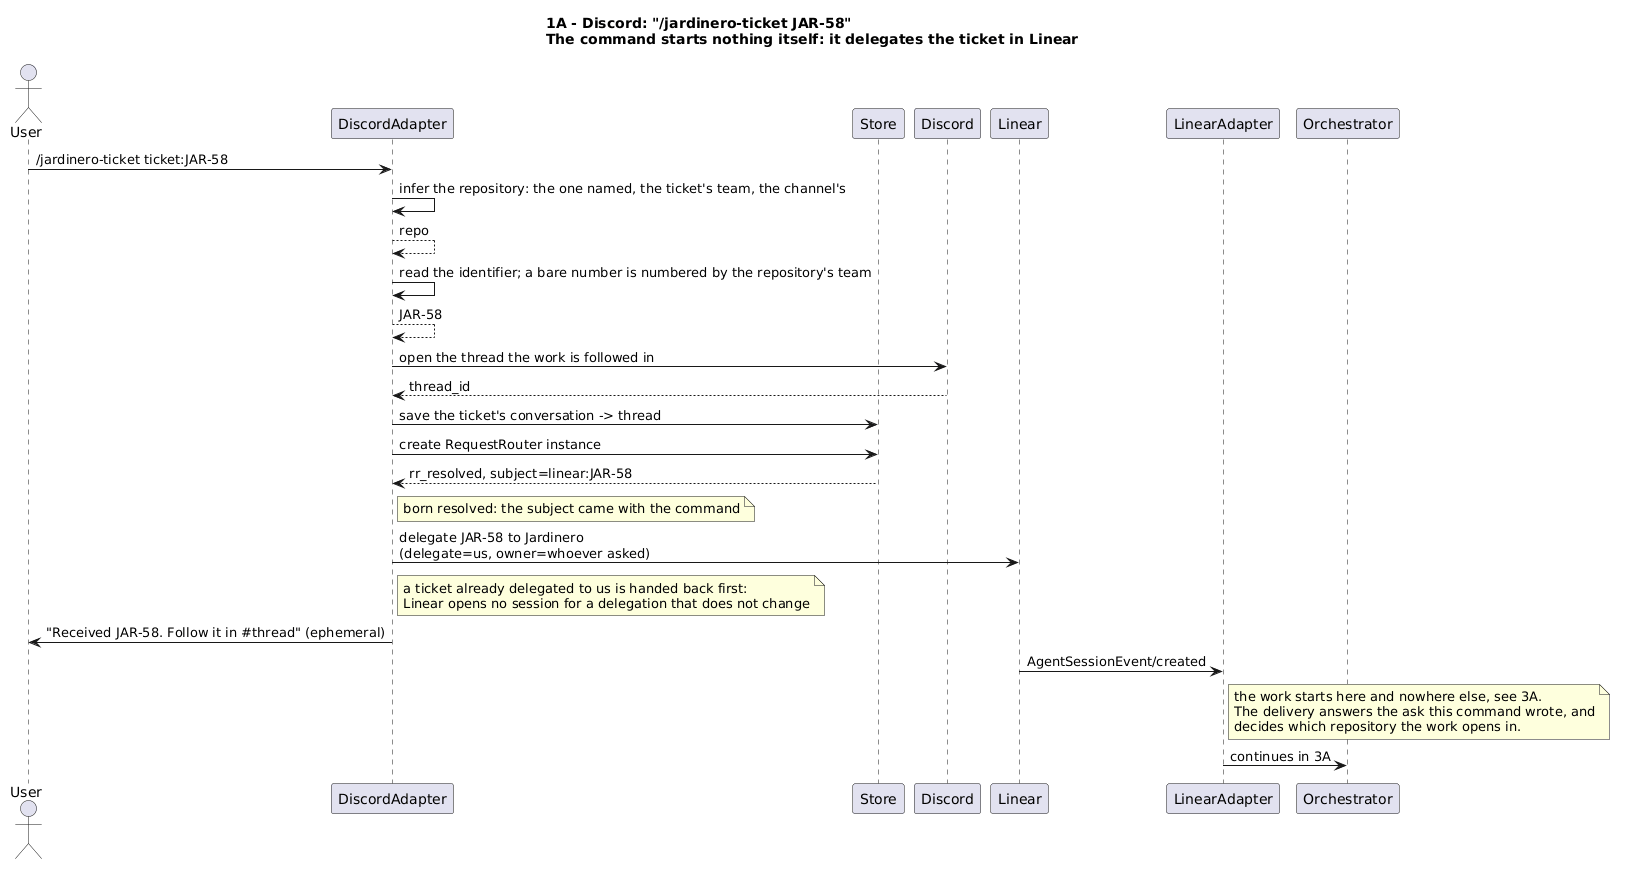

The diagram above was rendered by PlantUML. Its source (embedded in the PNG):
@startuml
title 1A - Discord: "/jardinero-ticket JAR-58"\nThe command starts nothing itself: it delegates the ticket in Linear

skinparam defaultTextAlignment left
skinparam sequenceMessageAlign left
skinparam responseMessageBelowArrow true

actor User
participant "DiscordAdapter" as DA
participant "Store" as S
participant Discord
participant Linear
participant "LinearAdapter" as LA
participant "Orchestrator" as O

User -> DA: /jardinero-ticket ticket:JAR-58
DA -> DA: infer the repository: the one named, the ticket's team, the channel's
return repo
DA -> DA: read the identifier; a bare number is numbered by the repository's team
return JAR-58
DA -> Discord: open the thread the work is followed in
return thread_id
DA -> S: save the ticket's conversation -> thread
DA -> S: create RequestRouter instance
return rr_resolved, subject=linear:JAR-58
note right of DA: born resolved: the subject came with the command

DA -> Linear: delegate JAR-58 to Jardinero\n(delegate=us, owner=whoever asked)
note right of DA
  a ticket already delegated to us is handed back first:
  Linear opens no session for a delegation that does not change
end note
DA -> User: "Received JAR-58. Follow it in #thread" (ephemeral)

Linear -> LA: AgentSessionEvent/created
note right of LA
  the work starts here and nowhere else, see 3A.
  The delivery answers the ask this command wrote, and
  decides which repository the work opens in.
end note
LA -> O: continues in 3A
@enduml